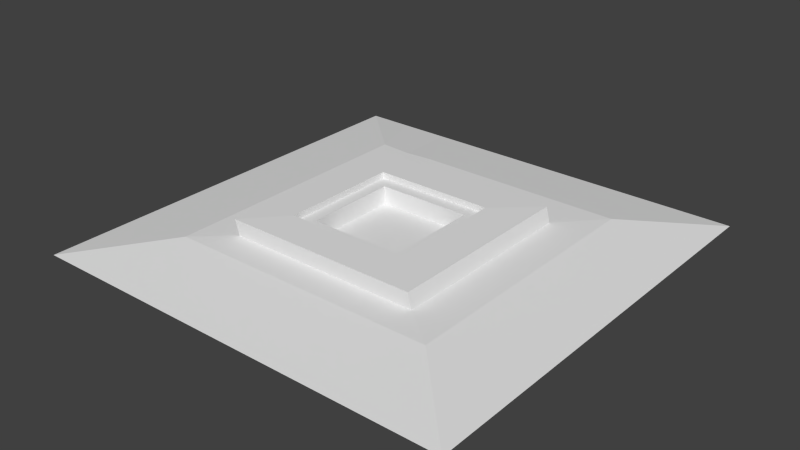 # Source: arena.blend  (saved by Blender 2.73.0; exported with 4.5.12 LTS)
import bpy
from mathutils import Matrix  # noqa: F401  (used for matrix-valued properties, if any)

bpy.ops.wm.read_factory_settings(use_empty=True)
scene = bpy.context.scene
scene.name = 'Scene'

# ---- collections
col_collection_1 = bpy.data.collections.new('Collection 1'); scene.collection.children.link(col_collection_1)

# ---- world
world_world = bpy.data.worlds.new('World'); scene.world = world_world
world_world.color = (0.05088, 0.05088, 0.05088)
world_world.use_sun_shadow = False
world_world.sun_shadow_jitter_overblur = 0.0
world_world.cycles.sampling_method = 'MANUAL'
world_world.cycles.sample_map_resolution = 256

# ---- meshes
me_grid = bpy.data.meshes.new('Grid')
me_grid.from_pydata([(0.7019, 0.8129, 0.4058), (0.4797, 0.8129, 0.4058), (0.2575, 0.8129, 0.4058), (0.03526, 0.8129, 0.4058), (-0.187, 0.8129, 0.4058), (-0.4092, 0.8129, 0.4058), (-0.6314, 0.8129, 0.4058), (-0.8536, 0.8129, 0.4058), (-1.076, 0.8129, 0.4058), (-1.298, 0.8129, 0.4058), (0.7019, 0.5907, 0.4058), (-1.076, -0.9648, -5.684e-09), (-0.8536, -0.9648, -5.684e-09), (-0.6314, -0.9648, -5.684e-09), (-0.4092, -0.9648, -5.684e-09), (-0.187, -0.9648, -5.684e-09), (0.03526, -0.9648, -5.684e-09), (0.2575, -0.9648, -5.684e-09), (0.4797, -0.9648, -5.684e-09), (-1.298, 0.5907, 0.4058), (0.7019, 0.3685, 0.4058), (-1.076, -0.7426, -5.684e-09), (-0.8536, -0.7426, -5.684e-09), (-0.6314, -0.7426, -5.684e-09), (-0.4092, -0.7426, -5.684e-09), (-0.187, -0.7426, -5.684e-09), (0.03526, -0.7426, -5.684e-09), (0.2575, -0.7426, -5.684e-09), (0.4797, -0.7426, -5.684e-09), (-1.298, 0.3685, 0.4058), (0.7019, 0.1463, 0.4058), (-1.076, -0.5204, -5.684e-09), (-0.8536, -0.5204, -5.684e-09), (-0.6314, -0.5204, -5.684e-09), (-0.4092, -0.5204, -5.684e-09), (-0.187, -0.5204, -5.684e-09), (0.03526, -0.5204, -5.684e-09), (0.2575, -0.5204, -5.684e-09), (0.4797, -0.5204, -5.684e-09), (-1.298, 0.1463, 0.4058), (0.7019, -0.07595, 0.4058), (-1.076, -0.2982, -5.684e-09), (-0.8536, -0.2982, -5.684e-09), (-0.6314, -0.2982, -5.684e-09), (-0.4092, -0.2982, -5.684e-09), (-0.187, -0.2982, -5.684e-09), (0.03526, -0.2982, -5.684e-09), (0.2575, -0.2982, -5.684e-09), (0.4797, -0.2982, -5.684e-09), (-1.298, -0.07595, 0.4058), (0.7019, -0.2982, 0.4058), (-1.076, -0.07595, -5.684e-09), (-0.8536, -0.07595, -5.684e-09), (-0.6314, -0.07595, -5.684e-09), (-0.4092, -0.07595, -5.684e-09), (-0.187, -0.07595, -5.684e-09), (0.03526, -0.07595, -5.684e-09), (0.2575, -0.07595, -5.684e-09), (0.4797, -0.07595, -5.684e-09), (-1.298, -0.2982, 0.4058), (0.7019, -0.5204, 0.4058), (-1.076, 0.1463, -5.684e-09), (-0.8536, 0.1463, -5.684e-09), (-0.6314, 0.1463, -5.684e-09), (-0.4092, 0.1463, -5.684e-09), (-0.187, 0.1463, -5.684e-09), (0.03526, 0.1463, -5.684e-09), (0.2575, 0.1463, -5.684e-09), (0.4797, 0.1463, -5.684e-09), (-1.298, -0.5204, 0.4058), (0.7019, -0.7426, 0.4058), (-1.076, 0.3685, -5.684e-09), (-0.8536, 0.3685, -5.684e-09), (-0.6314, 0.3685, -5.684e-09), (-0.4092, 0.3685, -5.684e-09), (-0.187, 0.3685, -5.684e-09), (0.03526, 0.3685, -5.684e-09), (0.2575, 0.3685, -5.684e-09), (0.4797, 0.3685, -5.684e-09), (-1.298, -0.7426, 0.4058), (0.7019, -0.9648, 0.4058), (-1.076, 0.5907, -5.684e-09), (-0.8536, 0.5907, -5.684e-09), (-0.6314, 0.5907, -5.684e-09), (-0.4092, 0.5907, -5.684e-09), (-0.187, 0.5907, -5.684e-09), (0.03526, 0.5907, -5.684e-09), (0.2575, 0.5907, -5.684e-09), (0.4797, 0.5907, -5.684e-09), (-1.298, -0.9648, 0.4058), (0.7019, -1.187, 0.4058), (0.4797, -1.187, 0.4058), (0.2575, -1.187, 0.4058), (0.03526, -1.187, 0.4058), (-0.187, -1.187, 0.4058), (-0.4092, -1.187, 0.4058), (-0.6314, -1.187, 0.4058), (-0.8536, -1.187, 0.4058), (-1.076, -1.187, 0.4058), (-1.298, -1.187, 0.4058), (-1.298, -1.187, 0.301), (-1.076, -1.187, 0.301), (-0.8536, -1.187, 0.301), (-0.6314, -1.187, 0.301), (-0.4092, -1.187, 0.301), (-0.187, -1.187, 0.301), (0.03526, -1.187, 0.301), (0.2575, -1.187, 0.301), (0.4797, -1.187, 0.301), (0.7019, -1.187, 0.301), (-1.298, -0.9648, 0.301), (-1.076, -0.9648, 0.301), (-0.8536, -0.9648, 0.301), (-0.6314, -0.9648, 0.301), (-0.4092, -0.9648, 0.301), (-0.187, -0.9648, 0.301), (0.03526, -0.9648, 0.301), (0.2575, -0.9648, 0.301), (0.4797, -0.9648, 0.301), (0.7019, -0.9648, 0.301), (-1.298, -0.7426, 0.301), (-1.076, -0.7426, 0.301), (0.4797, -0.7426, 0.301), (0.7019, -0.7426, 0.301), (-1.298, -0.5204, 0.301), (-1.076, -0.5204, 0.301), (0.4797, -0.5204, 0.301), (0.7019, -0.5204, 0.301), (-1.298, -0.2982, 0.301), (-1.076, -0.2982, 0.301), (0.4797, -0.2982, 0.301), (0.7019, -0.2982, 0.301), (-1.298, -0.07595, 0.301), (-1.076, -0.07595, 0.301), (0.4797, -0.07595, 0.301), (0.7019, -0.07595, 0.301), (-1.298, 0.1463, 0.301), (-1.076, 0.1463, 0.301), (0.4797, 0.1463, 0.301), (0.7019, 0.1463, 0.301), (-1.298, 0.3685, 0.301), (-1.076, 0.3685, 0.301), (0.4797, 0.3685, 0.301), (0.7019, 0.3685, 0.301), (-1.298, 0.5907, 0.301), (-1.076, 0.5907, 0.301), (-0.8536, 0.5907, 0.301), (-0.6314, 0.5907, 0.301), (-0.4092, 0.5907, 0.301), (-0.187, 0.5907, 0.301), (0.03526, 0.5907, 0.301), (0.2575, 0.5907, 0.301), (0.4797, 0.5907, 0.301), (0.7019, 0.5907, 0.301), (-1.298, 0.8129, 0.301), (-1.076, 0.8129, 0.301), (-0.8536, 0.8129, 0.301), (-0.6314, 0.8129, 0.301), (-0.4092, 0.8129, 0.301), (-0.187, 0.8129, 0.301), (0.03526, 0.8129, 0.301), (0.2575, 0.8129, 0.301), (0.4797, 0.8129, 0.301), (0.7019, 0.8129, 0.301), (1.364, 1.448, 0.3924), (1.002, 1.448, 0.3924), (0.6413, 1.448, 0.3924), (0.2802, 1.448, 0.3924), (-0.08095, 1.448, 0.3924), (-0.4421, 1.448, 0.3924), (-0.8032, 1.448, 0.3924), (-1.164, 1.448, 0.3924), (-1.526, 1.448, 0.3924), (-1.887, 1.448, 0.3924), (1.364, 1.087, 0.3924), (-1.887, 1.087, 0.3924), (1.364, 0.7256, 0.3924), (-1.887, 0.7256, 0.3924), (1.364, 0.3644, 0.3924), (-1.887, 0.3644, 0.3924), (1.364, 0.003284, 0.3924), (-1.887, 0.003284, 0.3924), (1.364, -0.3579, 0.3924), (-1.887, -0.3579, 0.3924), (1.364, -0.719, 0.3924), (-1.887, -0.719, 0.3924), (1.364, -1.08, 0.3924), (-1.887, -1.08, 0.3924), (1.364, -1.441, 0.3924), (-1.887, -1.441, 0.3924), (1.364, -1.802, 0.3924), (1.002, -1.802, 0.3924), (0.6413, -1.802, 0.3924), (0.2802, -1.802, 0.3924), (-0.08095, -1.802, 0.3924), (-0.4421, -1.802, 0.3924), (-0.8032, -1.802, 0.3924), (-1.164, -1.802, 0.3924), (-1.526, -1.802, 0.3924), (-1.887, -1.802, 0.3924), (1.415, 1.465, 0.1339), (1.054, 1.465, 0.1339), (0.6925, 1.465, 0.1339), (0.3314, 1.465, 0.1339), (-0.02977, 1.465, 0.1339), (-0.3909, 1.465, 0.1339), (-0.7521, 1.465, 0.1339), (-1.113, 1.465, 0.1339), (-1.462, 1.445, 0.1287), (-1.835, 1.465, 0.1339), (1.415, 1.104, 0.1339), (-1.835, 1.104, 0.1339), (1.415, 0.7431, 0.1339), (-1.835, 0.7431, 0.1339), (1.415, 0.3819, 0.1339), (-1.835, 0.3819, 0.1339), (1.415, 0.02081, 0.1339), (-1.835, 0.02081, 0.1339), (1.415, -0.3403, 0.1339), (-1.835, -0.3403, 0.1339), (1.415, -0.7015, 0.1339), (-1.835, -0.7015, 0.1339), (1.415, -1.063, 0.1339), (-1.835, -1.063, 0.1339), (1.415, -1.424, 0.1339), (-1.835, -1.424, 0.1339), (1.415, -1.785, 0.1339), (1.054, -1.785, 0.1339), (0.6925, -1.785, 0.1339), (0.3314, -1.785, 0.1339), (-0.02977, -1.785, 0.1339), (-0.3909, -1.785, 0.1339), (-0.7521, -1.785, 0.1339), (-1.113, -1.785, 0.1339), (-1.474, -1.785, 0.1339), (-1.835, -1.785, 0.1339), (2.364, 2.437, -0.02671), (1.787, 2.437, -0.02671), (1.21, 2.437, -0.02671), (0.6323, 2.437, -0.02671), (0.05501, 2.437, -0.02671), (-0.5223, 2.437, -0.02671), (-1.1, 2.437, -0.02671), (-1.677, 2.437, -0.02671), (-2.253, 2.436, -0.02671), (-2.832, 2.437, -0.02671), (2.364, 1.859, -0.02671), (-2.832, 1.859, -0.02671), (2.364, 1.282, -0.02671), (-2.832, 1.282, -0.02671), (2.364, 0.7048, -0.02671), (-2.832, 0.7048, -0.02671), (2.364, 0.1274, -0.02671), (-2.832, 0.1274, -0.02671), (2.364, -0.4499, -0.02671), (-2.832, -0.4499, -0.02671), (2.364, -1.027, -0.02671), (-2.832, -1.027, -0.02671), (2.364, -1.605, -0.02671), (-2.832, -1.605, -0.02671), (2.364, -2.182, -0.02671), (-2.832, -2.182, -0.02671), (2.364, -2.759, -0.02671), (1.787, -2.759, -0.02671), (1.21, -2.759, -0.02671), (0.6323, -2.759, -0.02671), (0.05501, -2.759, -0.02671), (-0.5223, -2.759, -0.02671), (-1.1, -2.759, -0.02671), (-1.677, -2.759, -0.02671), (-2.254, -2.759, -0.02671), (-2.832, -2.759, -0.02671), (2.046, 2.202, 0.1152), (1.547, 2.202, 0.1152), (1.048, 2.202, 0.1152), (0.5485, 2.202, 0.1152), (0.04953, 2.202, 0.1152), (-0.4495, 2.202, 0.1152), (-0.9485, 2.202, 0.1152), (-1.448, 2.202, 0.1152), (-1.929, 2.174, 0.1078), (-2.446, 2.202, 0.1152), (2.046, 1.703, 0.1152), (-2.446, 1.703, 0.1152), (2.046, 1.204, 0.1152), (-2.446, 1.204, 0.1152), (2.046, 0.7054, 0.1152), (-2.446, 0.7054, 0.1152), (2.046, 0.2063, 0.1152), (-2.446, 0.2063, 0.1152), (2.046, -0.2927, 0.1152), (-2.446, -0.2927, 0.1152), (2.046, -0.7917, 0.1152), (-2.446, -0.7917, 0.1152), (2.046, -1.291, 0.1152), (-2.446, -1.291, 0.1152), (2.046, -1.79, 0.1152), (-2.446, -1.79, 0.1152), (2.046, -2.289, 0.1152), (1.547, -2.289, 0.1152), (1.048, -2.289, 0.1152), (0.5485, -2.289, 0.1152), (0.04953, -2.289, 0.1152), (-0.4495, -2.289, 0.1152), (-0.9485, -2.289, 0.1152), (-1.448, -2.289, 0.1152), (-1.947, -2.289, 0.1152), (-2.446, -2.289, 0.1152), (3.358, 3.545, -0.1068), (2.56, 3.545, -0.1068), (1.762, 3.545, -0.1068), (0.9644, 3.545, -0.1068), (0.1667, 3.545, -0.1068), (-0.6311, 3.545, -0.1068), (-1.429, 3.545, -0.1068), (-2.227, 3.545, -0.1068), (-3.022, 3.544, -0.1068), (-3.822, 3.545, -0.1068), (3.358, 2.747, -0.1068), (-3.822, 2.747, -0.1068), (3.358, 1.949, -0.1068), (-3.822, 1.949, -0.1068), (3.358, 1.151, -0.1068), (-3.822, 1.151, -0.1068), (3.358, 0.3537, -0.1068), (-3.822, 0.3537, -0.1068), (3.358, -0.4441, -0.1068), (-3.822, -0.4441, -0.1068), (3.358, -1.242, -0.1068), (-3.822, -1.242, -0.1068), (3.358, -2.04, -0.1068), (-3.822, -2.04, -0.1068), (3.358, -2.837, -0.1068), (-3.822, -2.837, -0.1068), (3.358, -3.635, -0.1068), (2.56, -3.635, -0.1068), (1.762, -3.635, -0.1068), (0.9644, -3.635, -0.1068), (0.1667, -3.635, -0.1068), (-0.6311, -3.635, -0.1068), (-1.429, -3.635, -0.1068), (-2.227, -3.635, -0.1068), (-3.024, -3.635, -0.1068), (-3.822, -3.635, -0.1068)], [], [(156, 157, 6, 7), (81, 82, 146, 145), (78, 68, 138, 142), (135, 131, 50, 40), (159, 160, 3, 4), (128, 132, 49, 59), (41, 51, 133, 129), (14, 13, 113, 114), (131, 127, 60, 50), (132, 136, 39, 49), (11, 12, 22, 21), (12, 13, 23, 22), (13, 14, 24, 23), (14, 15, 25, 24), (15, 16, 26, 25), (16, 17, 27, 26), (17, 18, 28, 27), (136, 140, 29, 39), (84, 85, 149, 148), (21, 22, 32, 31), (22, 23, 33, 32), (23, 24, 34, 33), (24, 25, 35, 34), (25, 26, 36, 35), (26, 27, 37, 36), (27, 28, 38, 37), (58, 48, 130, 134), (105, 104, 95, 94), (31, 32, 42, 41), (32, 33, 43, 42), (33, 34, 44, 43), (34, 35, 45, 44), (35, 36, 46, 45), (36, 37, 47, 46), (37, 38, 48, 47), (21, 31, 125, 121), (144, 154, 9, 19), (41, 42, 52, 51), (42, 43, 53, 52), (43, 44, 54, 53), (44, 45, 55, 54), (45, 46, 56, 55), (46, 47, 57, 56), (47, 48, 58, 57), (123, 119, 80, 70), (16, 15, 115, 116), (51, 52, 62, 61), (52, 53, 63, 62), (53, 54, 64, 63), (54, 55, 65, 64), (55, 56, 66, 65), (56, 57, 67, 66), (57, 58, 68, 67), (38, 28, 122, 126), (155, 156, 7, 8), (61, 62, 72, 71), (62, 63, 73, 72), (63, 64, 74, 73), (64, 65, 75, 74), (65, 66, 76, 75), (66, 67, 77, 76), (67, 68, 78, 77), (143, 139, 30, 20), (87, 88, 152, 151), (71, 72, 82, 81), (72, 73, 83, 82), (73, 74, 84, 83), (74, 75, 85, 84), (75, 76, 86, 85), (76, 77, 87, 86), (77, 78, 88, 87), (107, 106, 93, 92), (160, 161, 2, 3), (157, 158, 5, 6), (71, 81, 145, 141), (101, 100, 99, 98), (83, 84, 148, 147), (18, 17, 117, 118), (88, 78, 142, 152), (119, 109, 90, 80), (13, 12, 112, 113), (100, 101, 111, 110), (101, 102, 112, 111), (102, 103, 113, 112), (103, 104, 114, 113), (104, 105, 115, 114), (105, 106, 116, 115), (106, 107, 117, 116), (107, 108, 118, 117), (108, 109, 119, 118), (110, 111, 121, 120), (118, 119, 123, 122), (120, 121, 125, 124), (122, 123, 127, 126), (124, 125, 129, 128), (126, 127, 131, 130), (128, 129, 133, 132), (130, 131, 135, 134), (132, 133, 137, 136), (134, 135, 139, 138), (136, 137, 141, 140), (138, 139, 143, 142), (140, 141, 145, 144), (142, 143, 153, 152), (144, 145, 155, 154), (145, 146, 156, 155), (146, 147, 157, 156), (147, 148, 158, 157), (148, 149, 159, 158), (149, 150, 160, 159), (150, 151, 161, 160), (151, 152, 162, 161), (152, 153, 163, 162), (100, 110, 89, 99), (61, 71, 141, 137), (163, 153, 10, 0), (140, 144, 19, 29), (12, 11, 111, 112), (28, 18, 118, 122), (85, 86, 150, 149), (110, 120, 79, 89), (17, 16, 116, 117), (102, 101, 98, 97), (11, 21, 121, 111), (106, 105, 94, 93), (139, 135, 40, 30), (120, 124, 69, 79), (48, 38, 126, 130), (162, 163, 0, 1), (153, 143, 20, 10), (82, 83, 147, 146), (109, 108, 91, 90), (15, 14, 114, 115), (161, 162, 1, 2), (31, 41, 129, 125), (158, 159, 4, 5), (68, 58, 134, 138), (86, 87, 151, 150), (124, 128, 59, 69), (154, 155, 8, 9), (103, 102, 97, 96), (104, 103, 96, 95), (127, 123, 70, 60), (51, 61, 137, 133), (108, 107, 92, 91), (60, 70, 186, 184), (4, 3, 167, 168), (96, 97, 197, 196), (5, 4, 168, 169), (7, 6, 170, 171), (99, 89, 189, 199), (80, 90, 190, 188), (20, 30, 178, 176), (59, 49, 181, 183), (30, 40, 180, 178), (90, 91, 191, 190), (8, 7, 171, 172), (79, 69, 185, 187), (93, 94, 194, 193), (29, 19, 175, 177), (50, 60, 184, 182), (3, 2, 166, 167), (2, 1, 165, 166), (0, 10, 174, 164), (19, 9, 173, 175), (39, 29, 177, 179), (97, 98, 198, 197), (98, 99, 199, 198), (70, 80, 188, 186), (69, 59, 183, 185), (9, 8, 172, 173), (10, 20, 176, 174), (94, 95, 195, 194), (89, 79, 187, 189), (6, 5, 169, 170), (91, 92, 192, 191), (49, 39, 179, 181), (40, 50, 182, 180), (92, 93, 193, 192), (1, 0, 164, 165), (95, 96, 196, 195), (170, 169, 205, 206), (187, 185, 221, 223), (177, 175, 211, 213), (186, 188, 224, 222), (169, 168, 204, 205), (197, 198, 234, 233), (190, 191, 227, 226), (180, 182, 218, 216), (168, 167, 203, 204), (193, 194, 230, 229), (173, 172, 208, 209), (196, 197, 233, 232), (165, 164, 200, 201), (192, 193, 229, 228), (185, 183, 219, 221), (189, 187, 223, 225), (198, 199, 235, 234), (166, 165, 201, 202), (182, 184, 220, 218), (164, 174, 210, 200), (195, 196, 232, 231), (183, 181, 217, 219), (174, 176, 212, 210), (194, 195, 231, 230), (188, 190, 226, 224), (171, 170, 206, 207), (175, 173, 209, 211), (199, 189, 225, 235), (184, 186, 222, 220), (181, 179, 215, 217), (167, 166, 202, 203), (178, 180, 216, 214), (176, 178, 214, 212), (179, 177, 213, 215), (191, 192, 228, 227), (172, 171, 207, 208), (221, 219, 291, 293), (215, 213, 285, 287), (271, 270, 342, 343), (218, 220, 292, 290), (260, 258, 330, 332), (267, 266, 338, 339), (213, 211, 283, 285), (231, 232, 304, 303), (270, 269, 341, 342), (242, 243, 315, 314), (205, 204, 276, 277), (219, 217, 289, 291), (263, 262, 334, 335), (216, 218, 290, 288), (258, 256, 328, 330), (265, 264, 336, 337), (217, 215, 287, 289), (229, 230, 302, 301), (252, 250, 322, 324), (203, 202, 274, 275), (255, 257, 329, 327), (232, 233, 305, 304), (249, 251, 323, 321), (212, 214, 286, 284), (256, 254, 326, 328), (247, 249, 321, 319), (202, 201, 273, 274), (227, 228, 300, 299), (268, 267, 339, 340), (240, 241, 313, 312), (200, 210, 282, 272), (206, 205, 277, 278), (253, 255, 327, 325), (210, 212, 284, 282), (254, 252, 324, 326), (251, 253, 325, 323), (295, 293, 329, 331), (278, 277, 313, 314), (294, 296, 332, 330), (285, 283, 319, 321), (305, 306, 342, 341), (277, 276, 312, 313), (288, 290, 326, 324), (298, 299, 335, 334), (276, 275, 311, 312), (301, 302, 338, 337), (304, 305, 341, 340), (281, 280, 316, 317), (300, 301, 337, 336), (273, 272, 308, 309), (293, 291, 327, 329), (297, 295, 331, 333), (306, 307, 343, 342), (290, 292, 328, 326), (274, 273, 309, 310), (272, 282, 318, 308), (303, 304, 340, 339), (282, 284, 320, 318), (291, 289, 325, 327), (302, 303, 339, 338), (296, 298, 334, 332), (283, 281, 317, 319), (279, 278, 314, 315), (307, 297, 333, 343), (289, 287, 323, 325), (292, 294, 330, 328), (275, 274, 310, 311), (286, 288, 324, 322), (284, 286, 322, 320), (287, 285, 321, 323), (280, 279, 315, 316), (299, 300, 336, 335), (257, 259, 331, 329), (259, 261, 333, 331), (214, 216, 288, 286), (228, 229, 301, 300), (243, 244, 316, 315), (236, 237, 309, 308), (220, 222, 294, 292), (261, 271, 343, 333), (226, 227, 299, 298), (207, 206, 278, 279), (244, 245, 317, 316), (245, 247, 319, 317), (233, 234, 306, 305), (230, 231, 303, 302), (239, 240, 312, 311), (262, 260, 332, 334), (222, 224, 296, 294), (234, 235, 307, 306), (248, 246, 318, 320), (223, 221, 293, 295), (241, 242, 314, 313), (225, 223, 295, 297), (246, 236, 308, 318), (208, 207, 279, 280), (264, 263, 335, 336), (201, 200, 272, 273), (235, 225, 297, 307), (237, 238, 310, 309), (209, 208, 280, 281), (250, 248, 320, 322), (269, 268, 340, 341), (211, 209, 281, 283), (204, 203, 275, 276), (238, 239, 311, 310), (266, 265, 337, 338), (224, 226, 298, 296)])
me_grid.use_remesh_preserve_volume = False
me_grid.use_remesh_preserve_attributes = False
me_grid.use_mirror_vertex_groups = False
me_grid.update()

# ---- objects
ob_grid = bpy.data.objects.new('Grid', me_grid)

# ---- transforms, parenting, visibility, modifiers, constraints
ob_grid.location = (1.052, 0.1676, 0.1103)
ob_grid.scale = (3.218, 3.218, 3.218)
ob_grid.lineart.crease_threshold = 0.0

# ---- collection membership
col_collection_1.objects.link(ob_grid)

# ---- scene / render settings (as saved in the file)
scene.frame_start = 1; scene.frame_end = 250; scene.frame_set(1)
scene.render.engine = 'BLENDER_EEVEE_NEXT'
scene.render.resolution_percentage = 50
scene.render.dither_intensity = 0.0
scene.cycles.use_denoising = False
scene.cycles.samples = 10
scene.cycles.sampling_pattern = 'TABULATED_SOBOL'
scene.cycles.light_sampling_threshold = 0.0
scene.cycles.use_adaptive_sampling = False
scene.cycles.use_light_tree = False
scene.cycles.blur_glossy = 0.0
scene.cycles.pixel_filter_type = 'GAUSSIAN'
scene.cycles.sample_clamp_indirect = 0.0
scene.view_settings.view_transform = 'Standard'
bpy.context.view_layer.update()

# ---- added for rendering (the .blend has no active camera and no usable light): camera, sun
cam_auto = bpy.data.cameras.new('AutoCamera')
cam_auto.lens = 50.0
cam_auto.sensor_width = 36.0
cam_auto.clip_end = 1000.0
ob_auto_camera = bpy.data.objects.new('AutoCamera', cam_auto)
scene.collection.objects.link(ob_auto_camera)
ob_auto_camera.location = (30.5786, -36.3069, 24.8109)
ob_auto_camera.rotation_euler = (1.09748, -7.21219e-08, 0.694738)
scene.camera = ob_auto_camera
light_auto_sun = bpy.data.lights.new('AutoSun', 'SUN')
light_auto_sun.energy = 3.0
light_auto_sun.angle = 0.0523599
ob_auto_sun = bpy.data.objects.new('AutoSun', light_auto_sun)
scene.collection.objects.link(ob_auto_sun)
ob_auto_sun.rotation_euler = (0.872665, 0.174533, 0.523599)
bpy.context.view_layer.update()
